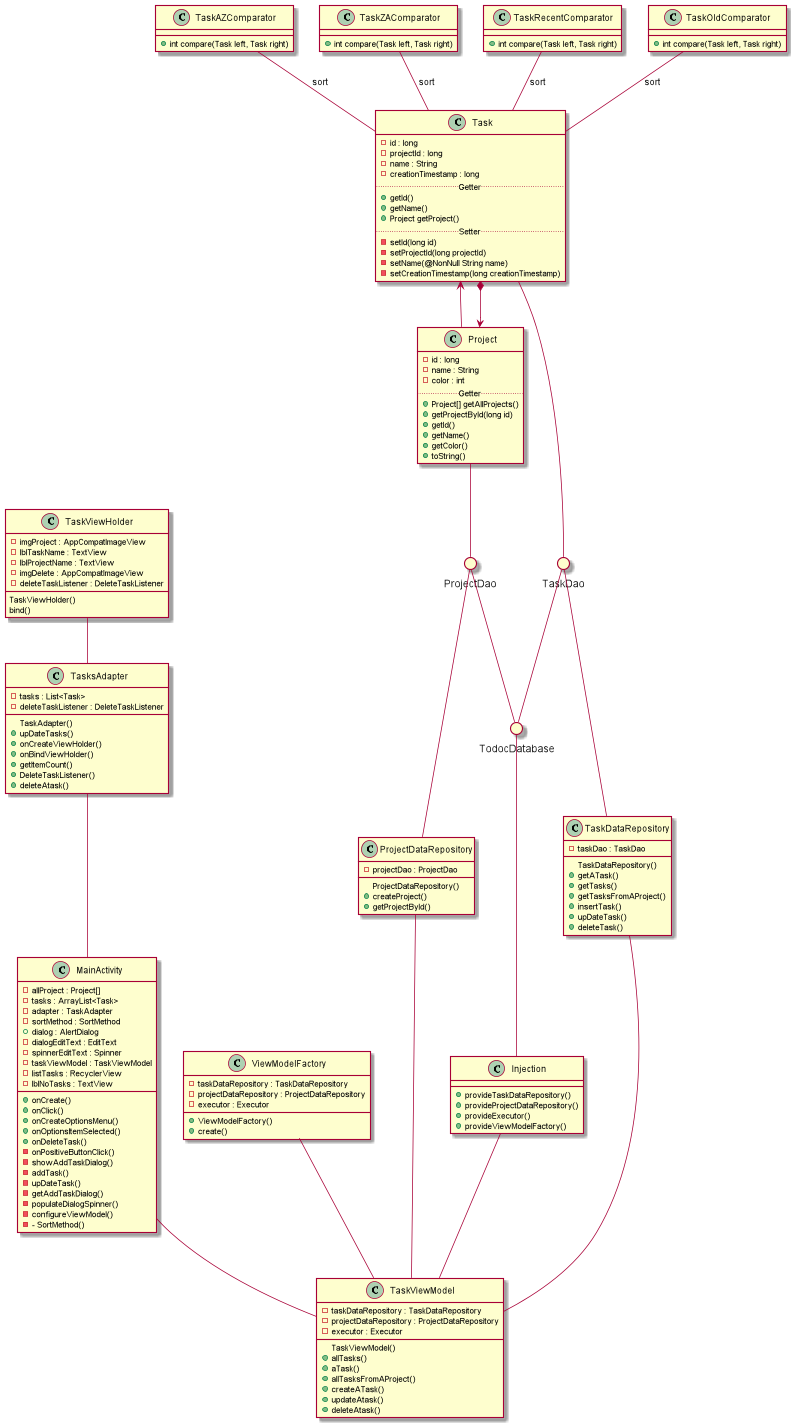

The diagram above was rendered by PlantUML. Its source (embedded in the PNG):
@startuml Todoc Classes Diagram
class Task {
 - id : long
 - projectId : long
 - name : String
 - creationTimestamp : long
 ..Getter..
 + getId()
 + getName()
 + Project getProject()
 ..Setter..
 - setId(long id)
 - setProjectId(long projectId)
 - setName(@NonNull String name)
 - setCreationTimestamp(long creationTimestamp)
 }

class TaskAZComparator {
 + int compare(Task left, Task right)
 }

class TaskZAComparator {
 + int compare(Task left, Task right)
 }

class TaskRecentComparator {
+ int compare(Task left, Task right)
 }

class TaskOldComparator {
 + int compare(Task left, Task right)
 }

class Project {
 - id : long
 - name : String
 - color : int
 ..Getter..
 + Project[] getAllProjects()
 + getProjectById(long id)
 + getId()
 + getName()
 + getColor()
 + toString()
 }

Project <--* Task
Task <-- Project

TaskAZComparator -- Task : sort
TaskZAComparator -- Task : sort
TaskRecentComparator -- Task : sort
TaskOldComparator -- Task : sort

class MainActivity {
 - allProject : Project[]
 - tasks : ArrayList<Task>
 - adapter : TaskAdapter
 - sortMethod : SortMethod
 + dialog : AlertDialog
 - dialogEditText : EditText
 - spinnerEditText : Spinner
 - taskViewModel : TaskViewModel
 - listTasks : RecyclerView
 - lblNoTasks : TextView

 + onCreate()
 + onClick()
 + onCreateOptionsMenu()
 + onOptionsItemSelected()
 + onDeleteTask()
 - onPositiveButtonClick()
 - showAddTaskDialog()
 - addTask()
 - upDateTask()
 - getAddTaskDialog()
 - populateDialogSpinner()
 - configureViewModel()
 - - SortMethod()
 }

 circle TaskDao

 circle TodocDatabase

 circle ProjectDao

 class TaskDataRepository {
  - taskDao : TaskDao

    TaskDataRepository()
  + getATask()
  + getTasks()
  + getTasksFromAProject()
  + insertTask()
  + upDateTask()
  + deleteTask()
  }

 class ProjectDataRepository {
  - projectDao : ProjectDao

    ProjectDataRepository()
  + createProject()
  + getProjectById()
  }

 class ViewModelFactory {
 - taskDataRepository : TaskDataRepository
 - projectDataRepository : ProjectDataRepository
 - executor : Executor

 + ViewModelFactory()
 + create()
 }

class TaskViewModel {
 - taskDataRepository : TaskDataRepository
 - projectDataRepository : ProjectDataRepository
 - executor : Executor

   TaskViewModel()
 + allTasks()
 + aTask()
 + allTasksFromAProject()
 + createATask()
 + updateAtask()
 + deleteAtask()
 }

 class Injection{
 + provideTaskDataRepository()
 + provideProjectDataRepository()
 + provideExecutor()
 + provideViewModelFactory()
 }

 class TasksAdapter {
  - tasks : List<Task>
  - deleteTaskListener : DeleteTaskListener

    TaskAdapter()
  + upDateTasks()
  + onCreateViewHolder()
  + onBindViewHolder()
  + getItemCount()
  + DeleteTaskListener()
  + deleteAtask()
  }

  class TaskViewHolder {
  - imgProject : AppCompatImageView
  - lblTaskName : TextView
  - lblProjectName : TextView
  - imgDelete : AppCompatImageView
  - deleteTaskListener : DeleteTaskListener

   TaskViewHolder()
   bind()
  }

  TaskViewHolder -- TasksAdapter
  MainActivity -- TaskViewModel
  ViewModelFactory -- TaskViewModel
  TaskDataRepository -- TaskViewModel
  ProjectDataRepository -- TaskViewModel
  TodocDatabase -- Injection
  Injection -- TaskViewModel
  ProjectDao -- ProjectDataRepository
  TaskDao -- TaskDataRepository
  TasksAdapter -- MainActivity
  Task -- TaskDao
  Project -- ProjectDao
  TaskDao -- TodocDatabase
  ProjectDao -- TodocDatabase

@enduml